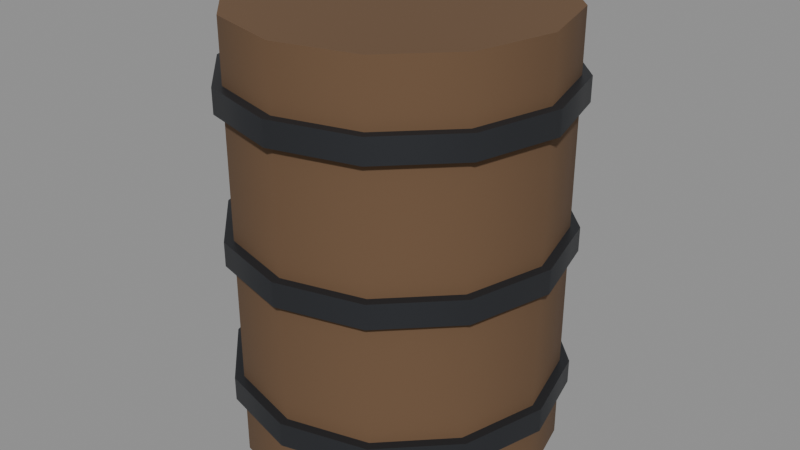 # Source: item-barrel.blend  (saved by Blender 5.3.31; exported with 4.5.12 LTS)
import bpy
from mathutils import Matrix  # noqa: F401  (used for matrix-valued properties, if any)

bpy.ops.wm.read_factory_settings(use_empty=True)
scene = bpy.context.scene
scene.name = 'Scene'

# ---- materials (node trees are filled in below, after node groups)
mat_6a5038 = bpy.data.materials.new('#6a5038')
mat_6a5038.use_backface_culling = True
mat_6a5038.diffuse_color = (0.1441, 0.08022, 0.03955, 1.0)
mat_34363a_metal_0_5_rough_0_5 = bpy.data.materials.new('#34363a metal 0.5 rough 0.5')
mat_34363a_metal_0_5_rough_0_5.use_backface_culling = True
mat_34363a_metal_0_5_rough_0_5.diffuse_color = (0.03434, 0.03689, 0.04231, 1.0)

# ---- material node trees
mat_6a5038.use_nodes = True; mat_6a5038.node_tree.nodes.clear()
_N = mat_6a5038.node_tree.nodes; _L = mat_6a5038.node_tree.links
n0 = _N.new('ShaderNodeBsdfPrincipled'); n0.name = 'Principled BSDF'; n0.location = (-200, 100)
n0.inputs[0].default_value = (0.1441, 0.08022, 0.03955, 1.0)
n0.inputs[2].default_value = 0.9
n0.inputs[10].default_value = 0.005
n1 = _N.new('ShaderNodeOutputMaterial'); n1.name = 'Material Output'; n1.location = (200, 100)
_L.new(n0.outputs[0], n1.inputs[0])
n1.is_active_output = True
mat_34363a_metal_0_5_rough_0_5.use_nodes = True; mat_34363a_metal_0_5_rough_0_5.node_tree.nodes.clear()
_N = mat_34363a_metal_0_5_rough_0_5.node_tree.nodes; _L = mat_34363a_metal_0_5_rough_0_5.node_tree.links
n0 = _N.new('ShaderNodeBsdfPrincipled'); n0.name = 'Principled BSDF'; n0.location = (-200, 100)
n0.inputs[0].default_value = (0.03434, 0.03689, 0.04231, 1.0)
n0.inputs[1].default_value = 0.5
n0.inputs[10].default_value = 0.005
n1 = _N.new('ShaderNodeOutputMaterial'); n1.name = 'Material Output'; n1.location = (200, 100)
_L.new(n0.outputs[0], n1.inputs[0])
n1.is_active_output = True

# ---- meshes
me_6a5038 = bpy.data.meshes.new('#6a5038')
me_6a5038.from_pydata([(0.0, 0.26, 0.0), (0.0, 0.26, 0.72), (0.13, 0.2252, 0.0), (0.13, 0.2252, 0.72), (0.2252, 0.13, 0.0), (0.2252, 0.13, 0.72), (0.26, -1.574e-08, 0.0), (0.26, 1.574e-08, 0.72), (0.2252, -0.13, 0.0), (0.2252, -0.13, 0.72), (0.13, -0.2252, 0.0), (0.13, -0.2252, 0.72), (0.0, -0.26, 0.0), (0.0, -0.26, 0.72), (-0.13, -0.2252, 0.0), (-0.13, -0.2252, 0.72), (-0.2252, -0.13, 0.0), (-0.2252, -0.13, 0.72), (-0.26, -1.574e-08, 0.0), (-0.26, 1.574e-08, 0.72), (-0.2252, 0.13, 0.0), (-0.2252, 0.13, 0.72), (-0.13, 0.2252, 0.0), (-0.13, 0.2252, 0.72)], [], [(0, 1, 3, 2), (2, 3, 5, 4), (4, 5, 7, 6), (6, 7, 9, 8), (8, 9, 11, 10), (10, 11, 13, 12), (12, 13, 15, 14), (14, 15, 17, 16), (16, 17, 19, 18), (18, 19, 21, 20), (3, 1, 23, 21, 19, 17, 15, 13, 11, 9, 7, 5), (20, 21, 23, 22), (22, 23, 1, 0), (0, 2, 4, 6, 8, 10, 12, 14, 16, 18, 20, 22)])
me_6a5038.polygons.foreach_set('use_smooth', [1, 1, 1, 1, 1, 1, 1, 1, 1, 1, 0, 1, 1, 0])
_k = set([(0, 2), (0, 22), (1, 3), (1, 23), (2, 4), (3, 5), (4, 6), (5, 7), (6, 8), (7, 9), (8, 10), (9, 11), (10, 12), (11, 13), (12, 14), (13, 15), (14, 16), (15, 17), (16, 18), (17, 19), (18, 20), (19, 21), (20, 22), (21, 23)])
me_6a5038.attributes.new('sharp_edge', 'BOOLEAN', 'EDGE').data.foreach_set('value', [ (min(e.vertices), max(e.vertices)) in _k for e in me_6a5038.edges])
me_6a5038.materials.append(mat_6a5038)
me_6a5038.update()
me_34363a_metal_0_5_rough_0_5_noshadow = bpy.data.meshes.new('#34363a metal 0.5 rough 0.5_noshadow')
me_34363a_metal_0_5_rough_0_5_noshadow.from_pydata([(0.0, 0.275, 0.1), (0.0, 0.275, 0.14), (0.1375, 0.2382, 0.1), (0.1375, 0.2382, 0.14), (0.2382, 0.1375, 0.1), (0.2382, 0.1375, 0.14), (0.275, -8.742e-10, 0.1), (0.275, 8.742e-10, 0.14), (0.2382, -0.1375, 0.1), (0.2382, -0.1375, 0.14), (0.1375, -0.2382, 0.1), (0.1375, -0.2382, 0.14), (0.0, -0.275, 0.1), (0.0, -0.275, 0.14), (-0.1375, -0.2382, 0.1), (-0.1375, -0.2382, 0.14), (-0.2382, -0.1375, 0.1), (-0.2382, -0.1375, 0.14), (-0.275, -8.742e-10, 0.1), (-0.275, 8.742e-10, 0.14), (-0.2382, 0.1375, 0.1), (-0.2382, 0.1375, 0.14), (-0.1375, 0.2382, 0.1), (-0.1375, 0.2382, 0.14), (0.0, 0.275, 0.34), (0.0, 0.275, 0.38), (0.1375, 0.2382, 0.34), (0.1375, 0.2382, 0.38), (0.2382, 0.1375, 0.34), (0.2382, 0.1375, 0.38), (0.275, -8.742e-10, 0.34), (0.275, 8.742e-10, 0.38), (0.2382, -0.1375, 0.34), (0.2382, -0.1375, 0.38), (0.1375, -0.2382, 0.34), (0.1375, -0.2382, 0.38), (0.0, -0.275, 0.34), (0.0, -0.275, 0.38), (-0.1375, -0.2382, 0.34), (-0.1375, -0.2382, 0.38), (-0.2382, -0.1375, 0.34), (-0.2382, -0.1375, 0.38), (-0.275, -8.742e-10, 0.34), (-0.275, 8.742e-10, 0.38), (-0.2382, 0.1375, 0.34), (-0.2382, 0.1375, 0.38), (-0.1375, 0.2382, 0.34), (-0.1375, 0.2382, 0.38), (0.0, 0.275, 0.58), (0.0, 0.275, 0.62), (0.1375, 0.2382, 0.58), (0.1375, 0.2382, 0.62), (0.2382, 0.1375, 0.58), (0.2382, 0.1375, 0.62), (0.275, -8.742e-10, 0.58), (0.275, 8.742e-10, 0.62), (0.2382, -0.1375, 0.58), (0.2382, -0.1375, 0.62), (0.1375, -0.2382, 0.58), (0.1375, -0.2382, 0.62), (0.0, -0.275, 0.58), (0.0, -0.275, 0.62), (-0.1375, -0.2382, 0.58), (-0.1375, -0.2382, 0.62), (-0.2382, -0.1375, 0.58), (-0.2382, -0.1375, 0.62), (-0.275, -8.742e-10, 0.58), (-0.275, 8.742e-10, 0.62), (-0.2382, 0.1375, 0.58), (-0.2382, 0.1375, 0.62), (-0.1375, 0.2382, 0.58), (-0.1375, 0.2382, 0.62)], [], [(56, 57, 59, 58), (0, 1, 3, 2), (2, 3, 5, 4), (28, 29, 31, 30), (4, 5, 7, 6), (52, 53, 55, 54), (6, 7, 9, 8), (34, 35, 37, 36), (8, 9, 11, 10), (50, 51, 53, 52), (26, 27, 29, 28), (10, 11, 13, 12), (12, 13, 15, 14), (32, 33, 35, 34), (14, 15, 17, 16), (24, 25, 27, 26), (16, 17, 19, 18), (58, 59, 61, 60), (18, 19, 21, 20), (3, 1, 23, 21, 19, 17, 15, 13, 11, 9, 7, 5), (20, 21, 23, 22), (36, 37, 39, 38), (30, 31, 33, 32), (22, 23, 1, 0), (0, 2, 4, 6, 8, 10, 12, 14, 16, 18, 20, 22), (38, 39, 41, 40), (48, 49, 51, 50), (40, 41, 43, 42), (42, 43, 45, 44), (33, 31, 29, 27, 25, 47, 45, 43, 41, 39, 37, 35), (44, 45, 47, 46), (60, 61, 63, 62), (54, 55, 57, 56), (46, 47, 25, 24), (38, 40, 42, 44, 46, 24, 26, 28, 30, 32, 34, 36), (62, 63, 65, 64), (64, 65, 67, 66), (66, 67, 69, 68), (50, 52, 54, 56, 58, 60, 62, 64, 66, 68, 70, 48), (68, 69, 71, 70), (70, 71, 49, 48), (55, 53, 51, 49, 71, 69, 67, 65, 63, 61, 59, 57)])
me_34363a_metal_0_5_rough_0_5_noshadow.polygons.foreach_set('use_smooth', [1, 1, 1, 1, 1, 1, 1, 1, 1, 1, 1, 1, 1, 1, 1, 1, 1, 1, 1, 0, 1, 1, 1, 1, 0, 1, 1, 1, 1, 0, 1, 1, 1, 1, 0, 1, 1, 1, 0, 1, 1, 0])
_k = set([(0, 2), (0, 22), (1, 3), (1, 23), (2, 4), (3, 5), (4, 6), (5, 7), (6, 8), (7, 9), (8, 10), (9, 11), (10, 12), (11, 13), (12, 14), (13, 15), (14, 16), (15, 17), (16, 18), (17, 19), (18, 20), (19, 21), (20, 22), (21, 23), (24, 26), (24, 46), (25, 27), (25, 47), (26, 28), (27, 29), (28, 30), (29, 31), (30, 32), (31, 33), (32, 34), (33, 35), (34, 36), (35, 37), (36, 38), (37, 39), (38, 40), (39, 41), (40, 42), (41, 43), (42, 44), (43, 45), (44, 46), (45, 47), (48, 50), (48, 70), (49, 51), (49, 71), (50, 52), (51, 53), (52, 54), (53, 55), (54, 56), (55, 57), (56, 58), (57, 59), (58, 60), (59, 61), (60, 62), (61, 63), (62, 64), (63, 65), (64, 66), (65, 67), (66, 68), (67, 69), (68, 70), (69, 71)])
me_34363a_metal_0_5_rough_0_5_noshadow.attributes.new('sharp_edge', 'BOOLEAN', 'EDGE').data.foreach_set('value', [ (min(e.vertices), max(e.vertices)) in _k for e in me_34363a_metal_0_5_rough_0_5_noshadow.edges])
me_34363a_metal_0_5_rough_0_5_noshadow.materials.append(mat_34363a_metal_0_5_rough_0_5)
me_34363a_metal_0_5_rough_0_5_noshadow.update()

# ---- objects
ob_6a5038 = bpy.data.objects.new('#6a5038', me_6a5038)
ob_34363a_metal_0_5_rough_0_5_noshadow = bpy.data.objects.new('#34363a metal 0.5 rough 0.5_noshadow', me_34363a_metal_0_5_rough_0_5_noshadow)

# ---- transforms, parenting, visibility, modifiers, constraints
ob_6a5038.location = (0.0, 0.0, 0.0)
ob_34363a_metal_0_5_rough_0_5_noshadow.location = (0.0, 0.0, 0.0)

# ---- collection membership
scene.collection.objects.link(ob_6a5038)
scene.collection.objects.link(ob_34363a_metal_0_5_rough_0_5_noshadow)

# ---- scene / render settings (as saved in the file)
scene.frame_start = 1; scene.frame_end = 250; scene.frame_set(1)
scene.render.engine = 'BLENDER_EEVEE_NEXT'
scene.render.bake_bias = 0.0
scene.render.bake_samples = 0
scene.render.compositor_device = 'GPU'
scene.eevee.use_volume_custom_range = False
scene.eevee.fast_gi_thickness_near = 0.1
scene.eevee.fast_gi_thickness_far = 0.0
scene.eevee.ray_tracing_options.screen_trace_thickness = 0.1
bpy.context.view_layer.update()

# ---- added for rendering (the .blend has no active camera and no usable light): camera, sun + grey world if the file has none
cam_auto = bpy.data.cameras.new('AutoCamera')
cam_auto.lens = 50.0
cam_auto.sensor_width = 36.0
cam_auto.clip_end = 1000.0
ob_auto_camera = bpy.data.objects.new('AutoCamera', cam_auto)
scene.collection.objects.link(ob_auto_camera)
ob_auto_camera.location = (0.980651, -1.17678, 1.14452)
ob_auto_camera.rotation_euler = (1.09748, -7.21219e-08, 0.694738)
scene.camera = ob_auto_camera
light_auto_sun = bpy.data.lights.new('AutoSun', 'SUN')
light_auto_sun.energy = 3.0
light_auto_sun.angle = 0.0523599
ob_auto_sun = bpy.data.objects.new('AutoSun', light_auto_sun)
scene.collection.objects.link(ob_auto_sun)
ob_auto_sun.rotation_euler = (0.872665, 0.174533, 0.523599)
if scene.world is None:
    world_auto = bpy.data.worlds.new('AutoWorld')
    world_auto.color = (0.3, 0.3, 0.3)
    scene.world = world_auto
bpy.context.view_layer.update()
